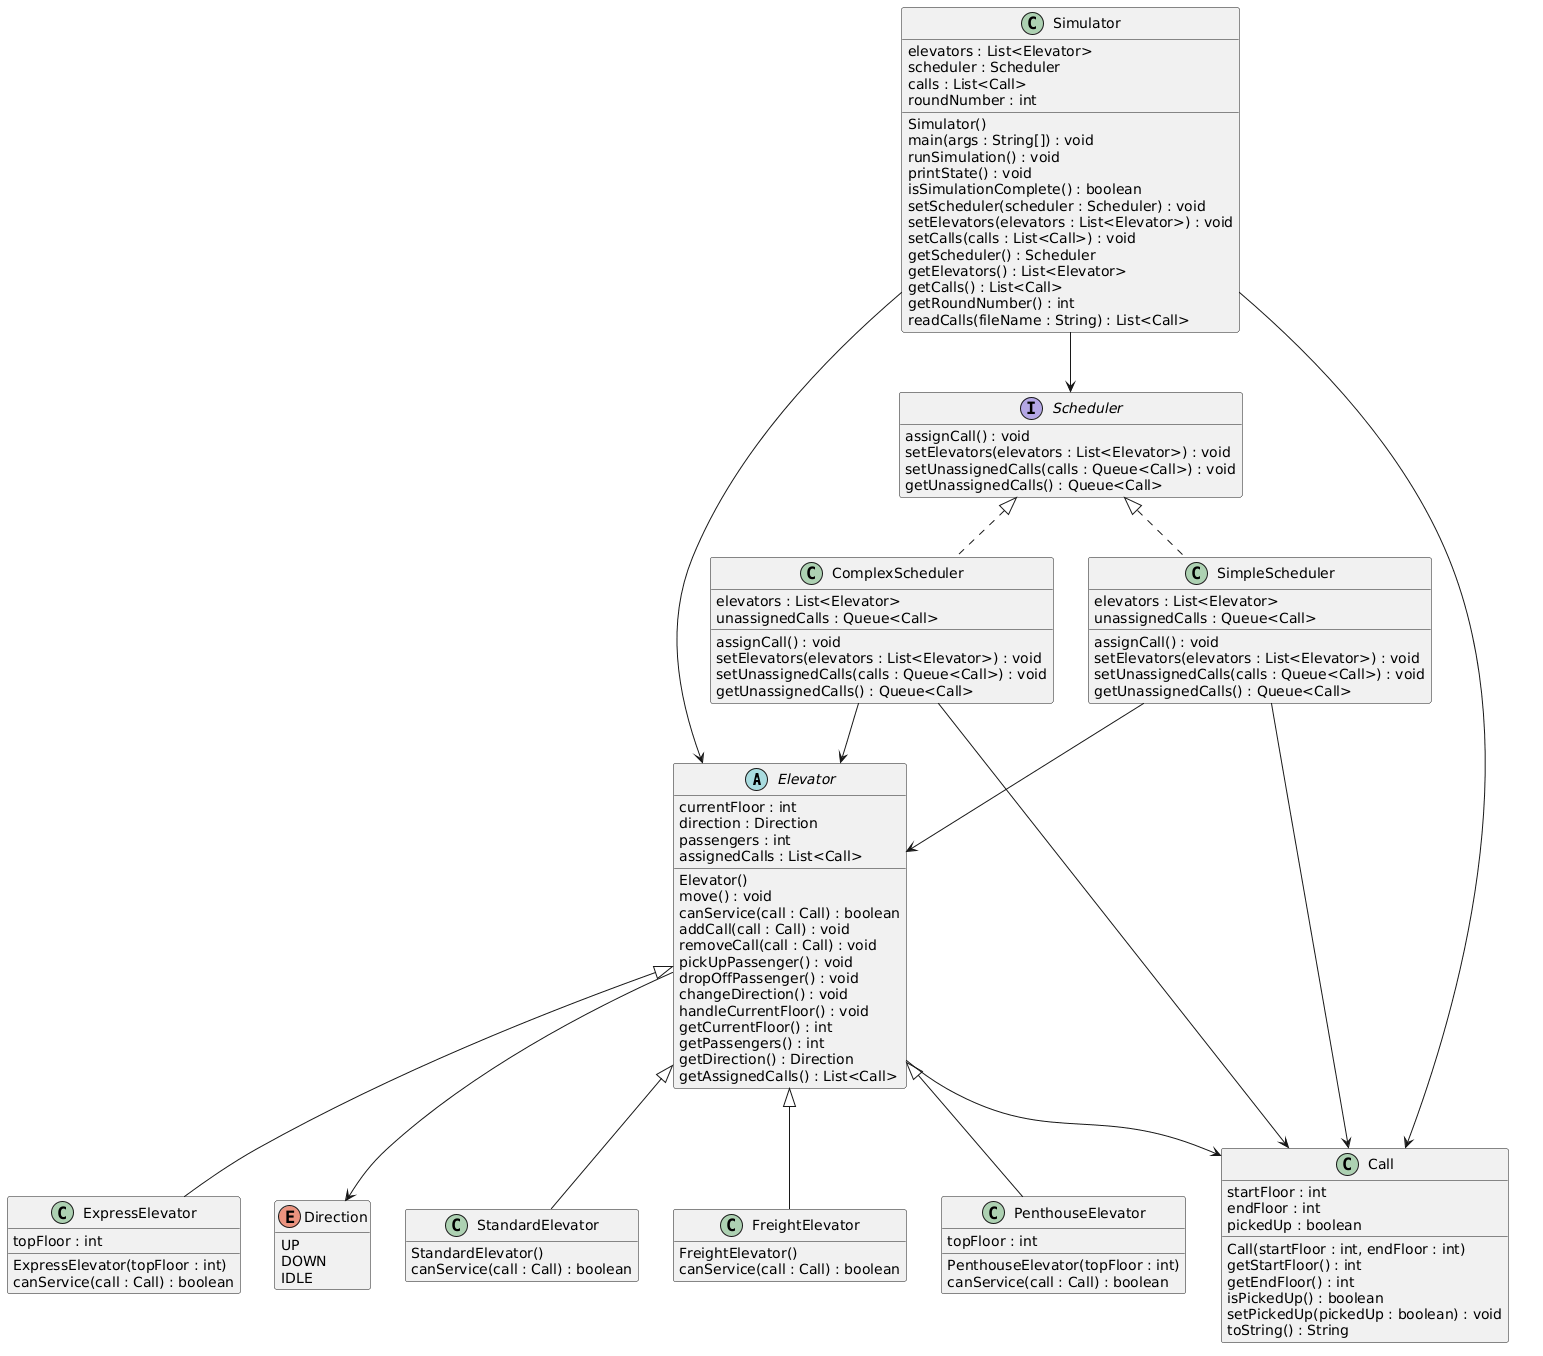

The diagram above was rendered by PlantUML. Its source (embedded in the PNG):
@startuml
hide empty members

abstract class Elevator {
  currentFloor : int
  direction : Direction
  passengers : int
  assignedCalls : List<Call>

  Elevator()
  move() : void
  canService(call : Call) : boolean
  addCall(call : Call) : void
  removeCall(call : Call) : void
  pickUpPassenger() : void
  dropOffPassenger() : void
  changeDirection() : void
  handleCurrentFloor() : void
  getCurrentFloor() : int
  getPassengers() : int
  getDirection() : Direction
  getAssignedCalls() : List<Call>
}

class StandardElevator {
  StandardElevator()
  canService(call : Call) : boolean
}

class FreightElevator {
  FreightElevator()
  canService(call : Call) : boolean
}

class PenthouseElevator {
  topFloor : int

  PenthouseElevator(topFloor : int)
  canService(call : Call) : boolean
}

class ExpressElevator {
  topFloor : int

  ExpressElevator(topFloor : int)
  canService(call : Call) : boolean
}

class Call {
  startFloor : int
  endFloor : int
  pickedUp : boolean

  Call(startFloor : int, endFloor : int)
  getStartFloor() : int
  getEndFloor() : int
  isPickedUp() : boolean
  setPickedUp(pickedUp : boolean) : void
  toString() : String
}

interface Scheduler {
  assignCall() : void
  setElevators(elevators : List<Elevator>) : void
  setUnassignedCalls(calls : Queue<Call>) : void
  getUnassignedCalls() : Queue<Call>
}

class SimpleScheduler {
  elevators : List<Elevator>
  unassignedCalls : Queue<Call>

  assignCall() : void
  setElevators(elevators : List<Elevator>) : void
  setUnassignedCalls(calls : Queue<Call>) : void
  getUnassignedCalls() : Queue<Call>
}

class ComplexScheduler {
  elevators : List<Elevator>
  unassignedCalls : Queue<Call>

  assignCall() : void
  setElevators(elevators : List<Elevator>) : void
  setUnassignedCalls(calls : Queue<Call>) : void
  getUnassignedCalls() : Queue<Call>
}

class Simulator {
  elevators : List<Elevator>
  scheduler : Scheduler
  calls : List<Call>
  roundNumber : int

  Simulator()
  main(args : String[]) : void
  runSimulation() : void
  printState() : void
  isSimulationComplete() : boolean
  setScheduler(scheduler : Scheduler) : void
  setElevators(elevators : List<Elevator>) : void
  setCalls(calls : List<Call>) : void
  getScheduler() : Scheduler
  getElevators() : List<Elevator>
  getCalls() : List<Call>
  getRoundNumber() : int
  readCalls(fileName : String) : List<Call>
}

enum Direction {
  UP
  DOWN
  IDLE
}

Elevator <|-- StandardElevator
Elevator <|-- FreightElevator
Elevator <|-- PenthouseElevator
Elevator <|-- ExpressElevator

Scheduler <|.. SimpleScheduler
Scheduler <|.. ComplexScheduler

Elevator --> Call
SimpleScheduler --> Elevator
SimpleScheduler --> Call
ComplexScheduler --> Elevator
ComplexScheduler --> Call
Simulator --> Elevator
Simulator --> Scheduler
Simulator --> Call
Elevator --> Direction
@enduml